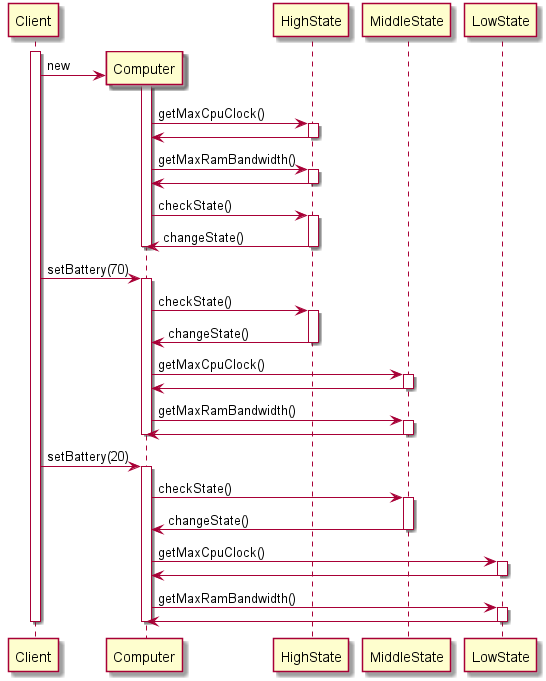

The diagram above was rendered by PlantUML. Its source (embedded in the PNG):
@startuml

participant Client

activate Client
create Computer
Client -> Computer : new
activate Computer

Computer -> HighState : getMaxCpuClock()
activate HighState
Computer <- HighState
deactivate HighState
Computer -> HighState : getMaxRamBandwidth()
activate HighState
Computer <- HighState
deactivate HighState
Computer -> HighState : checkState()
activate HighState
Computer <- HighState : changeState()
deactivate HighState
deactivate Computer

Client -> Computer : setBattery(70)
activate Computer
Computer -> HighState : checkState()
activate HighState
Computer <- HighState : changeState()
deactivate HighState
Computer -> MiddleState : getMaxCpuClock()
activate MiddleState
Computer <- MiddleState
deactivate MiddleState
Computer -> MiddleState : getMaxRamBandwidth()
activate MiddleState
Computer <- MiddleState
deactivate MiddleState
deactivate Computer

Client -> Computer : setBattery(20)
activate Computer
Computer -> MiddleState : checkState()
activate MiddleState
Computer <- MiddleState : changeState()
deactivate MiddleState
Computer -> LowState : getMaxCpuClock()
activate LowState
Computer <- LowState
deactivate LowState
Computer -> LowState : getMaxRamBandwidth()
activate LowState
Computer <- LowState
deactivate LowState
deactivate Computer

deactivate Client


@enduml